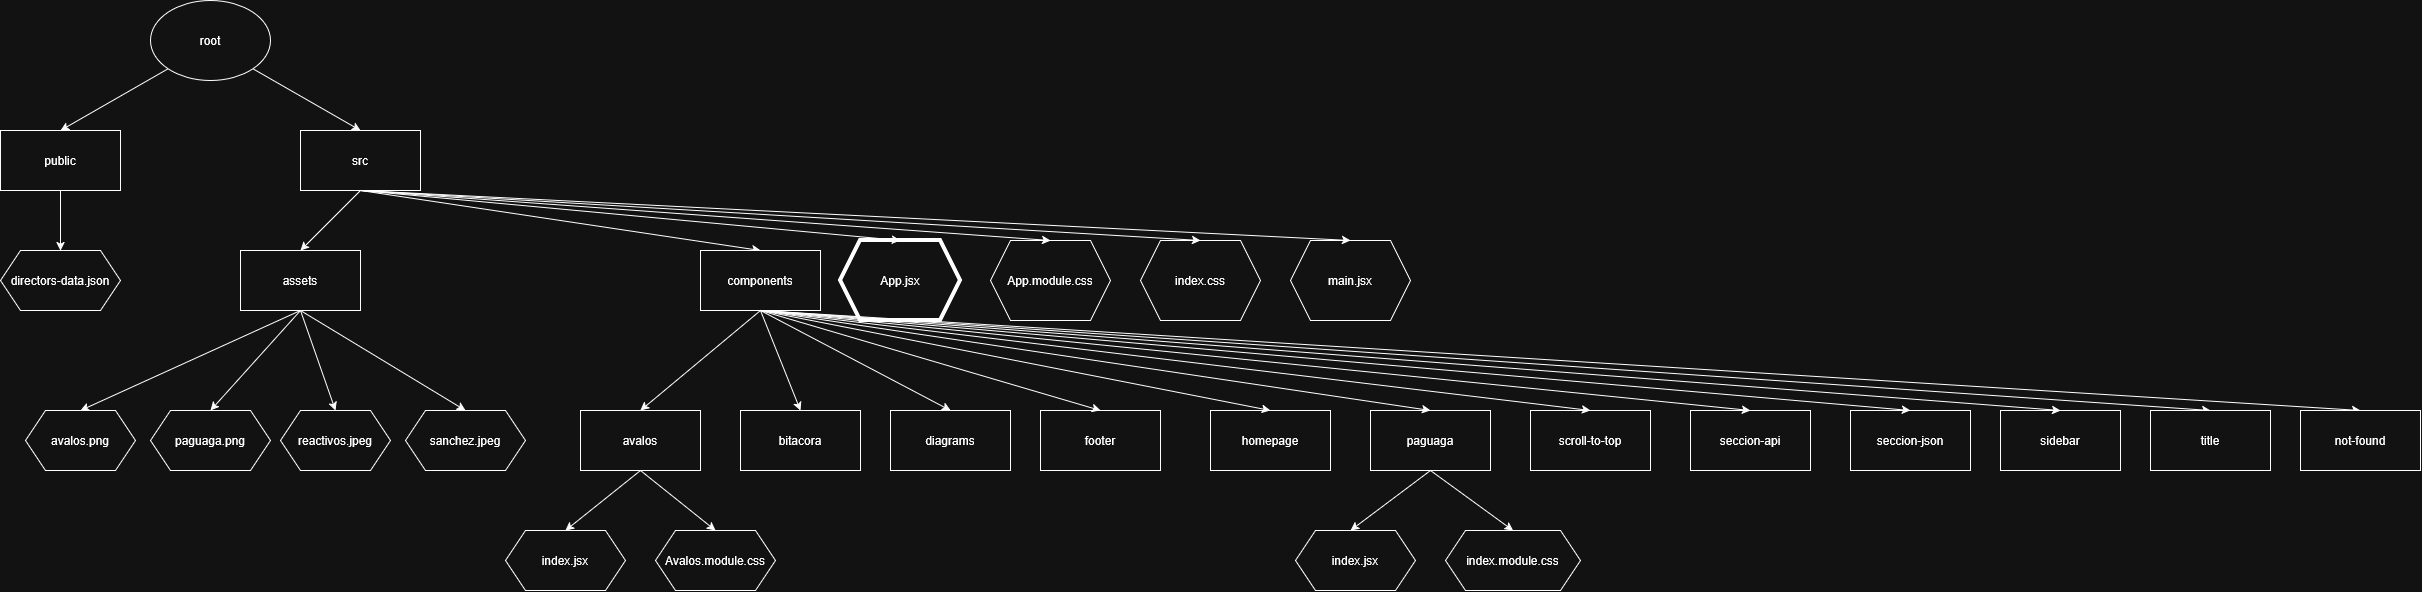

The diagram above was exported from draw.io. Its source (the exported page's mxGraphModel, read from the mxfile embedded in the PNG):
<mxGraphModel dx="3565" dy="1898" grid="1" gridSize="10" guides="1" tooltips="1" connect="1" arrows="1" fold="1" page="1" pageScale="1" pageWidth="850" pageHeight="1100" math="0" shadow="0">
  <root>
    <mxCell id="0" />
    <mxCell id="1" parent="0" />
    <mxCell id="2" style="rounded=0;orthogonalLoop=1;jettySize=auto;html=1;exitX=0;exitY=1;exitDx=0;exitDy=0;entryX=0.5;entryY=0;entryDx=0;entryDy=0;" edge="1" source="4" target="9" parent="1">
      <mxGeometry relative="1" as="geometry" />
    </mxCell>
    <mxCell id="3" style="rounded=0;orthogonalLoop=1;jettySize=auto;html=1;exitX=1;exitY=1;exitDx=0;exitDy=0;entryX=0.5;entryY=0;entryDx=0;entryDy=0;" edge="1" source="4" target="7" parent="1">
      <mxGeometry relative="1" as="geometry" />
    </mxCell>
    <mxCell id="4" value="root" style="ellipse;whiteSpace=wrap;html=1;" vertex="1" parent="1">
      <mxGeometry x="900" y="940" width="120" height="80" as="geometry" />
    </mxCell>
    <mxCell id="5" style="rounded=0;orthogonalLoop=1;jettySize=auto;html=1;exitX=0.5;exitY=1;exitDx=0;exitDy=0;entryX=0.5;entryY=0;entryDx=0;entryDy=0;" edge="1" source="7" target="15" parent="1">
      <mxGeometry relative="1" as="geometry" />
    </mxCell>
    <mxCell id="6" style="rounded=0;orthogonalLoop=1;jettySize=auto;html=1;exitX=0.5;exitY=1;exitDx=0;exitDy=0;entryX=0.5;entryY=0;entryDx=0;entryDy=0;" edge="1" source="7" target="20" parent="1">
      <mxGeometry relative="1" as="geometry" />
    </mxCell>
    <mxCell id="7" value="src" style="rounded=0;whiteSpace=wrap;html=1;" vertex="1" parent="1">
      <mxGeometry x="1050" y="1070" width="120" height="60" as="geometry" />
    </mxCell>
    <mxCell id="8" style="edgeStyle=orthogonalEdgeStyle;rounded=0;orthogonalLoop=1;jettySize=auto;html=1;exitX=0.5;exitY=1;exitDx=0;exitDy=0;entryX=0.5;entryY=0;entryDx=0;entryDy=0;" edge="1" source="9" target="50" parent="1">
      <mxGeometry relative="1" as="geometry" />
    </mxCell>
    <mxCell id="9" value="public" style="rounded=0;whiteSpace=wrap;html=1;" vertex="1" parent="1">
      <mxGeometry x="750" y="1070" width="120" height="60" as="geometry" />
    </mxCell>
    <mxCell id="10" value="App.jsx" style="shape=hexagon;perimeter=hexagonPerimeter2;whiteSpace=wrap;html=1;fixedSize=1;strokeWidth=4;" vertex="1" parent="1">
      <mxGeometry x="1590" y="1180" width="120" height="80" as="geometry" />
    </mxCell>
    <mxCell id="11" value="App.module.css" style="shape=hexagon;perimeter=hexagonPerimeter2;whiteSpace=wrap;html=1;fixedSize=1;" vertex="1" parent="1">
      <mxGeometry x="1740" y="1180" width="120" height="80" as="geometry" />
    </mxCell>
    <mxCell id="12" value="&lt;div&gt;index.css&lt;/div&gt;" style="shape=hexagon;perimeter=hexagonPerimeter2;whiteSpace=wrap;html=1;fixedSize=1;" vertex="1" parent="1">
      <mxGeometry x="1890" y="1180" width="120" height="80" as="geometry" />
    </mxCell>
    <mxCell id="13" value="main.jsx" style="shape=hexagon;perimeter=hexagonPerimeter2;whiteSpace=wrap;html=1;fixedSize=1;" vertex="1" parent="1">
      <mxGeometry x="2040" y="1180" width="120" height="80" as="geometry" />
    </mxCell>
    <mxCell id="14" style="rounded=0;orthogonalLoop=1;jettySize=auto;html=1;exitX=0.5;exitY=1;exitDx=0;exitDy=0;entryX=0.5;entryY=0;entryDx=0;entryDy=0;" edge="1" source="15" target="43" parent="1">
      <mxGeometry relative="1" as="geometry" />
    </mxCell>
    <mxCell id="15" value="assets" style="rounded=0;whiteSpace=wrap;html=1;" vertex="1" parent="1">
      <mxGeometry x="990" y="1190" width="120" height="60" as="geometry" />
    </mxCell>
    <mxCell id="16" style="rounded=0;orthogonalLoop=1;jettySize=auto;html=1;exitX=0.5;exitY=1;exitDx=0;exitDy=0;entryX=0.5;entryY=0;entryDx=0;entryDy=0;" edge="1" source="20" target="22" parent="1">
      <mxGeometry relative="1" as="geometry" />
    </mxCell>
    <mxCell id="17" style="rounded=0;orthogonalLoop=1;jettySize=auto;html=1;exitX=0.5;exitY=1;exitDx=0;exitDy=0;entryX=0.5;entryY=0;entryDx=0;entryDy=0;" edge="1" source="20" target="58" parent="1">
      <mxGeometry relative="1" as="geometry">
        <mxPoint x="1710" y="1340" as="targetPoint" />
      </mxGeometry>
    </mxCell>
    <mxCell id="18" style="rounded=0;orthogonalLoop=1;jettySize=auto;html=1;exitX=0.5;exitY=1;exitDx=0;exitDy=0;entryX=0.5;entryY=0;entryDx=0;entryDy=0;" edge="1" source="20" target="59" parent="1">
      <mxGeometry relative="1" as="geometry" />
    </mxCell>
    <mxCell id="19" style="rounded=0;orthogonalLoop=1;jettySize=auto;html=1;exitX=0.5;exitY=1;exitDx=0;exitDy=0;entryX=0.5;entryY=0;entryDx=0;entryDy=0;endArrow=classic;endFill=1;" edge="1" source="20" target="60" parent="1">
      <mxGeometry relative="1" as="geometry" />
    </mxCell>
    <mxCell id="20" value="components" style="rounded=0;whiteSpace=wrap;html=1;" vertex="1" parent="1">
      <mxGeometry x="1450" y="1190" width="120" height="60" as="geometry" />
    </mxCell>
    <mxCell id="21" style="rounded=0;orthogonalLoop=1;jettySize=auto;html=1;exitX=0.5;exitY=1;exitDx=0;exitDy=0;entryX=0.5;entryY=0;entryDx=0;entryDy=0;" edge="1" source="22" target="51" parent="1">
      <mxGeometry relative="1" as="geometry" />
    </mxCell>
    <mxCell id="22" value="avalos" style="rounded=0;whiteSpace=wrap;html=1;" vertex="1" parent="1">
      <mxGeometry x="1330" y="1350" width="120" height="60" as="geometry" />
    </mxCell>
    <mxCell id="23" value="bitacora" style="rounded=0;whiteSpace=wrap;html=1;" vertex="1" parent="1">
      <mxGeometry x="1490" y="1350" width="120" height="60" as="geometry" />
    </mxCell>
    <mxCell id="24" value="footer" style="rounded=0;whiteSpace=wrap;html=1;" vertex="1" parent="1">
      <mxGeometry x="1790" y="1350" width="120" height="60" as="geometry" />
    </mxCell>
    <mxCell id="25" value="homepage" style="rounded=0;whiteSpace=wrap;html=1;" vertex="1" parent="1">
      <mxGeometry x="1960" y="1350" width="120" height="60" as="geometry" />
    </mxCell>
    <mxCell id="26" value="paguaga" style="rounded=0;whiteSpace=wrap;html=1;" vertex="1" parent="1">
      <mxGeometry x="2120" y="1350" width="120" height="60" as="geometry" />
    </mxCell>
    <mxCell id="27" value="scroll-to-top" style="rounded=0;whiteSpace=wrap;html=1;" vertex="1" parent="1">
      <mxGeometry x="2280" y="1350" width="120" height="60" as="geometry" />
    </mxCell>
    <mxCell id="28" value="seccion-api" style="rounded=0;whiteSpace=wrap;html=1;" vertex="1" parent="1">
      <mxGeometry x="2440" y="1350" width="120" height="60" as="geometry" />
    </mxCell>
    <mxCell id="29" value="seccion-json" style="rounded=0;whiteSpace=wrap;html=1;" vertex="1" parent="1">
      <mxGeometry x="2600" y="1350" width="120" height="60" as="geometry" />
    </mxCell>
    <mxCell id="30" value="sidebar" style="rounded=0;whiteSpace=wrap;html=1;" vertex="1" parent="1">
      <mxGeometry x="2750" y="1350" width="120" height="60" as="geometry" />
    </mxCell>
    <mxCell id="31" style="rounded=0;orthogonalLoop=1;jettySize=auto;html=1;exitX=0.5;exitY=1;exitDx=0;exitDy=0;entryX=0.5;entryY=0;entryDx=0;entryDy=0;" edge="1" source="7" target="10" parent="1">
      <mxGeometry relative="1" as="geometry">
        <mxPoint x="1280" y="1150" as="sourcePoint" />
        <mxPoint x="1430" y="1200" as="targetPoint" />
      </mxGeometry>
    </mxCell>
    <mxCell id="32" style="rounded=0;orthogonalLoop=1;jettySize=auto;html=1;entryX=0.5;entryY=0;entryDx=0;entryDy=0;" edge="1" target="11" parent="1">
      <mxGeometry relative="1" as="geometry">
        <mxPoint x="1110" y="1130" as="sourcePoint" />
        <mxPoint x="1550" y="1220" as="targetPoint" />
      </mxGeometry>
    </mxCell>
    <mxCell id="33" style="rounded=0;orthogonalLoop=1;jettySize=auto;html=1;exitX=0.5;exitY=1;exitDx=0;exitDy=0;entryX=0.5;entryY=0;entryDx=0;entryDy=0;" edge="1" source="7" target="12" parent="1">
      <mxGeometry relative="1" as="geometry">
        <mxPoint x="1550" y="1150" as="sourcePoint" />
        <mxPoint x="1700" y="1200" as="targetPoint" />
      </mxGeometry>
    </mxCell>
    <mxCell id="34" style="rounded=0;orthogonalLoop=1;jettySize=auto;html=1;exitX=0.5;exitY=1;exitDx=0;exitDy=0;entryX=0.5;entryY=0;entryDx=0;entryDy=0;" edge="1" source="7" target="13" parent="1">
      <mxGeometry relative="1" as="geometry">
        <mxPoint x="1630" y="1080" as="sourcePoint" />
        <mxPoint x="1780" y="1130" as="targetPoint" />
      </mxGeometry>
    </mxCell>
    <mxCell id="35" style="rounded=0;orthogonalLoop=1;jettySize=auto;html=1;entryX=0.5;entryY=0;entryDx=0;entryDy=0;exitX=0.5;exitY=1;exitDx=0;exitDy=0;" edge="1" source="20" target="23" parent="1">
      <mxGeometry relative="1" as="geometry">
        <mxPoint x="1380" y="1260" as="sourcePoint" />
        <mxPoint x="1700" y="1390" as="targetPoint" />
      </mxGeometry>
    </mxCell>
    <mxCell id="36" style="rounded=0;orthogonalLoop=1;jettySize=auto;html=1;entryX=0.5;entryY=0;entryDx=0;entryDy=0;exitX=0.5;exitY=1;exitDx=0;exitDy=0;" edge="1" source="20" target="24" parent="1">
      <mxGeometry relative="1" as="geometry">
        <mxPoint x="1380" y="1260" as="sourcePoint" />
        <mxPoint x="1620" y="1370" as="targetPoint" />
      </mxGeometry>
    </mxCell>
    <mxCell id="37" style="rounded=0;orthogonalLoop=1;jettySize=auto;html=1;entryX=0.5;entryY=0;entryDx=0;entryDy=0;exitX=0.5;exitY=1;exitDx=0;exitDy=0;" edge="1" source="20" target="25" parent="1">
      <mxGeometry relative="1" as="geometry">
        <mxPoint x="1380" y="1260" as="sourcePoint" />
        <mxPoint x="1590" y="1480" as="targetPoint" />
      </mxGeometry>
    </mxCell>
    <mxCell id="38" style="rounded=0;orthogonalLoop=1;jettySize=auto;html=1;entryX=0.5;entryY=0;entryDx=0;entryDy=0;exitX=0.5;exitY=1;exitDx=0;exitDy=0;" edge="1" source="20" target="26" parent="1">
      <mxGeometry relative="1" as="geometry">
        <mxPoint x="1380" y="1260" as="sourcePoint" />
        <mxPoint x="1810" y="1540" as="targetPoint" />
      </mxGeometry>
    </mxCell>
    <mxCell id="39" style="rounded=0;orthogonalLoop=1;jettySize=auto;html=1;entryX=0.5;entryY=0;entryDx=0;entryDy=0;exitX=0.5;exitY=1;exitDx=0;exitDy=0;" edge="1" source="20" target="27" parent="1">
      <mxGeometry relative="1" as="geometry">
        <mxPoint x="1390" y="1260" as="sourcePoint" />
        <mxPoint x="1620" y="1530" as="targetPoint" />
      </mxGeometry>
    </mxCell>
    <mxCell id="40" style="rounded=0;orthogonalLoop=1;jettySize=auto;html=1;entryX=0.5;entryY=0;entryDx=0;entryDy=0;exitX=0.5;exitY=1;exitDx=0;exitDy=0;" edge="1" source="20" target="28" parent="1">
      <mxGeometry relative="1" as="geometry">
        <mxPoint x="1380" y="1260" as="sourcePoint" />
        <mxPoint x="2170" y="1550" as="targetPoint" />
      </mxGeometry>
    </mxCell>
    <mxCell id="41" style="rounded=0;orthogonalLoop=1;jettySize=auto;html=1;entryX=0.5;entryY=0;entryDx=0;entryDy=0;exitX=0.5;exitY=1;exitDx=0;exitDy=0;" edge="1" source="20" target="29" parent="1">
      <mxGeometry relative="1" as="geometry">
        <mxPoint x="1380" y="1260" as="sourcePoint" />
        <mxPoint x="1630" y="1510" as="targetPoint" />
      </mxGeometry>
    </mxCell>
    <mxCell id="42" style="rounded=0;orthogonalLoop=1;jettySize=auto;html=1;exitX=0.5;exitY=1;exitDx=0;exitDy=0;entryX=0.5;entryY=0;entryDx=0;entryDy=0;" edge="1" source="20" target="30" parent="1">
      <mxGeometry relative="1" as="geometry">
        <mxPoint x="2160" y="1510" as="sourcePoint" />
        <mxPoint x="2160" y="1580" as="targetPoint" />
      </mxGeometry>
    </mxCell>
    <mxCell id="43" value="&lt;div&gt;avalos.png&lt;/div&gt;" style="shape=hexagon;perimeter=hexagonPerimeter2;whiteSpace=wrap;html=1;fixedSize=1;" vertex="1" parent="1">
      <mxGeometry x="775" y="1350" width="110" height="60" as="geometry" />
    </mxCell>
    <mxCell id="44" value="&lt;div&gt;paguaga.png&lt;/div&gt;" style="shape=hexagon;perimeter=hexagonPerimeter2;whiteSpace=wrap;html=1;fixedSize=1;" vertex="1" parent="1">
      <mxGeometry x="900" y="1350" width="120" height="60" as="geometry" />
    </mxCell>
    <mxCell id="45" value="reactivos.jpeg" style="shape=hexagon;perimeter=hexagonPerimeter2;whiteSpace=wrap;html=1;fixedSize=1;" vertex="1" parent="1">
      <mxGeometry x="1030" y="1350" width="110" height="60" as="geometry" />
    </mxCell>
    <mxCell id="46" value="sanchez.jpeg" style="shape=hexagon;perimeter=hexagonPerimeter2;whiteSpace=wrap;html=1;fixedSize=1;" vertex="1" parent="1">
      <mxGeometry x="1155" y="1350" width="120" height="60" as="geometry" />
    </mxCell>
    <mxCell id="47" style="rounded=0;orthogonalLoop=1;jettySize=auto;html=1;exitX=0.5;exitY=1;exitDx=0;exitDy=0;entryX=0.5;entryY=0;entryDx=0;entryDy=0;" edge="1" source="15" target="45" parent="1">
      <mxGeometry relative="1" as="geometry">
        <mxPoint x="1090" y="1300" as="sourcePoint" />
        <mxPoint x="765" y="1390" as="targetPoint" />
      </mxGeometry>
    </mxCell>
    <mxCell id="48" style="rounded=0;orthogonalLoop=1;jettySize=auto;html=1;exitX=0.5;exitY=1;exitDx=0;exitDy=0;entryX=0.5;entryY=0;entryDx=0;entryDy=0;" edge="1" source="15" target="44" parent="1">
      <mxGeometry relative="1" as="geometry">
        <mxPoint x="1405" y="1410" as="sourcePoint" />
        <mxPoint x="1080" y="1500" as="targetPoint" />
      </mxGeometry>
    </mxCell>
    <mxCell id="49" style="rounded=0;orthogonalLoop=1;jettySize=auto;html=1;entryX=0.5;entryY=0;entryDx=0;entryDy=0;exitX=0.5;exitY=1;exitDx=0;exitDy=0;" edge="1" source="15" target="46" parent="1">
      <mxGeometry relative="1" as="geometry">
        <mxPoint x="1080" y="1310" as="sourcePoint" />
        <mxPoint x="1110" y="1530" as="targetPoint" />
      </mxGeometry>
    </mxCell>
    <mxCell id="50" value="directors-data.json" style="shape=hexagon;perimeter=hexagonPerimeter2;whiteSpace=wrap;html=1;fixedSize=1;" vertex="1" parent="1">
      <mxGeometry x="750" y="1190" width="120" height="60" as="geometry" />
    </mxCell>
    <mxCell id="51" value="index.jsx" style="shape=hexagon;perimeter=hexagonPerimeter2;whiteSpace=wrap;html=1;fixedSize=1;" vertex="1" parent="1">
      <mxGeometry x="1255" y="1470" width="120" height="60" as="geometry" />
    </mxCell>
    <mxCell id="52" value="Avalos.module.css" style="shape=hexagon;perimeter=hexagonPerimeter2;whiteSpace=wrap;html=1;fixedSize=1;" vertex="1" parent="1">
      <mxGeometry x="1405" y="1470" width="120" height="60" as="geometry" />
    </mxCell>
    <mxCell id="53" value="index.jsx" style="shape=hexagon;perimeter=hexagonPerimeter2;whiteSpace=wrap;html=1;fixedSize=1;" vertex="1" parent="1">
      <mxGeometry x="2045" y="1470" width="120" height="60" as="geometry" />
    </mxCell>
    <mxCell id="54" value="index.module.css" style="shape=hexagon;perimeter=hexagonPerimeter2;whiteSpace=wrap;html=1;fixedSize=1;" vertex="1" parent="1">
      <mxGeometry x="2195" y="1470" width="135" height="60" as="geometry" />
    </mxCell>
    <mxCell id="55" style="rounded=0;orthogonalLoop=1;jettySize=auto;html=1;exitX=0.5;exitY=1;exitDx=0;exitDy=0;entryX=0.5;entryY=0;entryDx=0;entryDy=0;" edge="1" source="22" target="52" parent="1">
      <mxGeometry relative="1" as="geometry">
        <mxPoint x="1535" y="1430" as="sourcePoint" />
        <mxPoint x="1460" y="1490" as="targetPoint" />
      </mxGeometry>
    </mxCell>
    <mxCell id="56" style="rounded=0;orthogonalLoop=1;jettySize=auto;html=1;exitX=0.5;exitY=1;exitDx=0;exitDy=0;entryX=0.5;entryY=0;entryDx=0;entryDy=0;" edge="1" source="26" target="54" parent="1">
      <mxGeometry relative="1" as="geometry">
        <mxPoint x="2240" y="1420" as="sourcePoint" />
        <mxPoint x="2165" y="1480" as="targetPoint" />
      </mxGeometry>
    </mxCell>
    <mxCell id="57" style="rounded=0;orthogonalLoop=1;jettySize=auto;html=1;entryX=0.5;entryY=0;entryDx=0;entryDy=0;exitX=0.5;exitY=1;exitDx=0;exitDy=0;" edge="1" source="26" parent="1">
      <mxGeometry relative="1" as="geometry">
        <mxPoint x="2180" y="1420" as="sourcePoint" />
        <mxPoint x="2100" y="1470" as="targetPoint" />
      </mxGeometry>
    </mxCell>
    <mxCell id="58" value="diagrams" style="rounded=0;whiteSpace=wrap;html=1;" vertex="1" parent="1">
      <mxGeometry x="1640" y="1350" width="120" height="60" as="geometry" />
    </mxCell>
    <mxCell id="59" value="title" style="rounded=0;whiteSpace=wrap;html=1;" vertex="1" parent="1">
      <mxGeometry x="2900" y="1350" width="120" height="60" as="geometry" />
    </mxCell>
    <mxCell id="60" value="not-found" style="rounded=0;whiteSpace=wrap;html=1;" vertex="1" parent="1">
      <mxGeometry x="3050" y="1350" width="120" height="60" as="geometry" />
    </mxCell>
  </root>
</mxGraphModel>